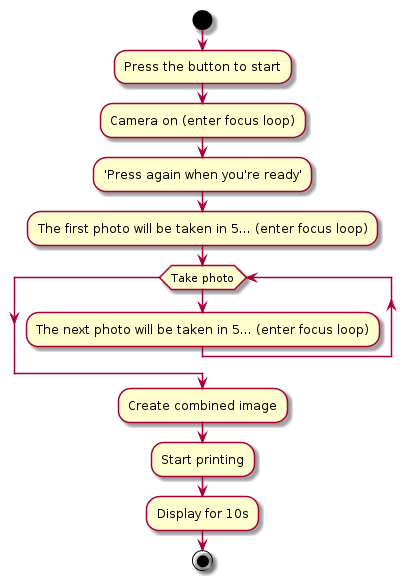

The diagram above was rendered by PlantUML. Its source (embedded in the PNG):
@startuml
  start
   :Press the button to start;
   :Camera on (enter focus loop);
   :'Press again when you're ready';
   :The first photo will be taken in 5... (enter focus loop);
   while (Take photo)
      :The next photo will be taken in 5... (enter focus loop);
   endwhile
   :Create combined image;
   :Start printing;
   :Display for 10s;
   end

@enduml